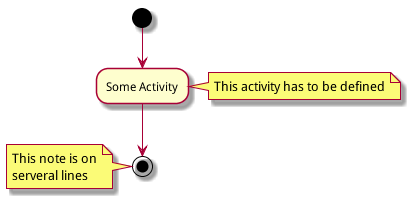

The diagram above was rendered by PlantUML. Its source (embedded in the PNG):
@startuml
(*) --> "Some Activity" as s
note right: This activity has to be defined
s --> (*)
note left
  This note is on
  serveral lines
end note
@enduml